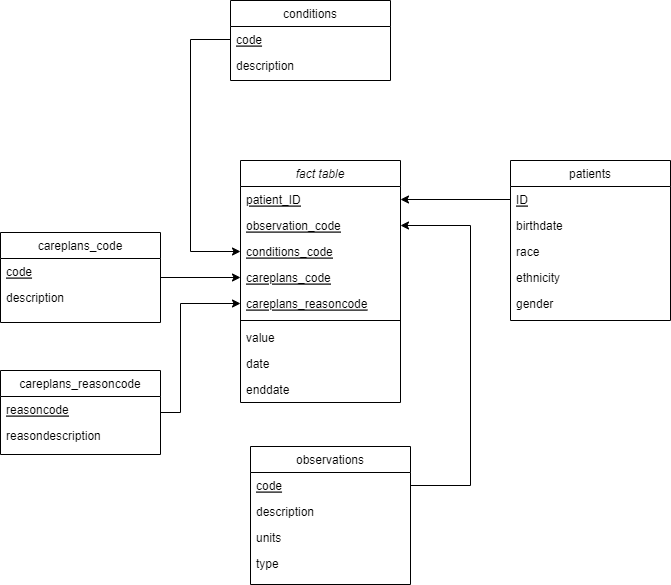

The diagram above was exported from draw.io. Its source (the exported page's mxGraphModel, read from the mxfile embedded in the PNG):
<mxGraphModel dx="1422" dy="1931" grid="1" gridSize="10" guides="1" tooltips="1" connect="1" arrows="1" fold="1" page="1" pageScale="1" pageWidth="827" pageHeight="1169" math="0" shadow="0">
  <root>
    <mxCell id="WIyWlLk6GJQsqaUBKTNV-0" />
    <mxCell id="WIyWlLk6GJQsqaUBKTNV-1" parent="WIyWlLk6GJQsqaUBKTNV-0" />
    <mxCell id="zkfFHV4jXpPFQw0GAbJ--0" value="fact table" style="swimlane;fontStyle=2;align=center;verticalAlign=top;childLayout=stackLayout;horizontal=1;startSize=26;horizontalStack=0;resizeParent=1;resizeLast=0;collapsible=1;marginBottom=0;rounded=0;shadow=0;strokeWidth=1;" parent="WIyWlLk6GJQsqaUBKTNV-1" vertex="1">
      <mxGeometry x="310" y="50" width="160" height="242" as="geometry">
        <mxRectangle x="230" y="140" width="160" height="26" as="alternateBounds" />
      </mxGeometry>
    </mxCell>
    <mxCell id="zkfFHV4jXpPFQw0GAbJ--1" value="patient_ID" style="text;align=left;verticalAlign=top;spacingLeft=4;spacingRight=4;overflow=hidden;rotatable=0;points=[[0,0.5],[1,0.5]];portConstraint=eastwest;fontStyle=4" parent="zkfFHV4jXpPFQw0GAbJ--0" vertex="1">
      <mxGeometry y="26" width="160" height="26" as="geometry" />
    </mxCell>
    <mxCell id="qMmVZTo50jKwcGNxzZUX-9" value="observation_code" style="text;align=left;verticalAlign=top;spacingLeft=4;spacingRight=4;overflow=hidden;rotatable=0;points=[[0,0.5],[1,0.5]];portConstraint=eastwest;rounded=0;shadow=0;html=0;fontStyle=4" parent="zkfFHV4jXpPFQw0GAbJ--0" vertex="1">
      <mxGeometry y="52" width="160" height="26" as="geometry" />
    </mxCell>
    <mxCell id="qMmVZTo50jKwcGNxzZUX-10" value="conditions_code" style="text;align=left;verticalAlign=top;spacingLeft=4;spacingRight=4;overflow=hidden;rotatable=0;points=[[0,0.5],[1,0.5]];portConstraint=eastwest;rounded=0;shadow=0;html=0;fontStyle=4" parent="zkfFHV4jXpPFQw0GAbJ--0" vertex="1">
      <mxGeometry y="78" width="160" height="26" as="geometry" />
    </mxCell>
    <mxCell id="zkfFHV4jXpPFQw0GAbJ--2" value="careplans_code" style="text;align=left;verticalAlign=top;spacingLeft=4;spacingRight=4;overflow=hidden;rotatable=0;points=[[0,0.5],[1,0.5]];portConstraint=eastwest;rounded=0;shadow=0;html=0;fontStyle=4" parent="zkfFHV4jXpPFQw0GAbJ--0" vertex="1">
      <mxGeometry y="104" width="160" height="26" as="geometry" />
    </mxCell>
    <mxCell id="qMmVZTo50jKwcGNxzZUX-0" value="careplans_reasoncode" style="text;align=left;verticalAlign=top;spacingLeft=4;spacingRight=4;overflow=hidden;rotatable=0;points=[[0,0.5],[1,0.5]];portConstraint=eastwest;rounded=0;shadow=0;html=0;fontStyle=4" parent="zkfFHV4jXpPFQw0GAbJ--0" vertex="1">
      <mxGeometry y="130" width="160" height="26" as="geometry" />
    </mxCell>
    <mxCell id="zkfFHV4jXpPFQw0GAbJ--4" value="" style="line;html=1;strokeWidth=1;align=left;verticalAlign=middle;spacingTop=-1;spacingLeft=3;spacingRight=3;rotatable=0;labelPosition=right;points=[];portConstraint=eastwest;" parent="zkfFHV4jXpPFQw0GAbJ--0" vertex="1">
      <mxGeometry y="156" width="160" height="8" as="geometry" />
    </mxCell>
    <mxCell id="qMmVZTo50jKwcGNxzZUX-28" value="value" style="text;align=left;verticalAlign=top;spacingLeft=4;spacingRight=4;overflow=hidden;rotatable=0;points=[[0,0.5],[1,0.5]];portConstraint=eastwest;" parent="zkfFHV4jXpPFQw0GAbJ--0" vertex="1">
      <mxGeometry y="164" width="160" height="26" as="geometry" />
    </mxCell>
    <mxCell id="qMmVZTo50jKwcGNxzZUX-29" value="date" style="text;align=left;verticalAlign=top;spacingLeft=4;spacingRight=4;overflow=hidden;rotatable=0;points=[[0,0.5],[1,0.5]];portConstraint=eastwest;" parent="zkfFHV4jXpPFQw0GAbJ--0" vertex="1">
      <mxGeometry y="190" width="160" height="26" as="geometry" />
    </mxCell>
    <mxCell id="zkfFHV4jXpPFQw0GAbJ--5" value="enddate" style="text;align=left;verticalAlign=top;spacingLeft=4;spacingRight=4;overflow=hidden;rotatable=0;points=[[0,0.5],[1,0.5]];portConstraint=eastwest;" parent="zkfFHV4jXpPFQw0GAbJ--0" vertex="1">
      <mxGeometry y="216" width="160" height="26" as="geometry" />
    </mxCell>
    <mxCell id="qMmVZTo50jKwcGNxzZUX-31" value="" style="edgeStyle=orthogonalEdgeStyle;rounded=0;orthogonalLoop=1;jettySize=auto;html=1;entryX=0;entryY=0.5;entryDx=0;entryDy=0;" parent="WIyWlLk6GJQsqaUBKTNV-1" source="zkfFHV4jXpPFQw0GAbJ--6" target="zkfFHV4jXpPFQw0GAbJ--2" edge="1">
      <mxGeometry relative="1" as="geometry" />
    </mxCell>
    <mxCell id="zkfFHV4jXpPFQw0GAbJ--6" value="careplans_code" style="swimlane;fontStyle=0;align=center;verticalAlign=top;childLayout=stackLayout;horizontal=1;startSize=26;horizontalStack=0;resizeParent=1;resizeLast=0;collapsible=1;marginBottom=0;rounded=0;shadow=0;strokeWidth=1;" parent="WIyWlLk6GJQsqaUBKTNV-1" vertex="1">
      <mxGeometry x="70" y="122" width="160" height="90" as="geometry">
        <mxRectangle x="130" y="380" width="160" height="26" as="alternateBounds" />
      </mxGeometry>
    </mxCell>
    <mxCell id="zkfFHV4jXpPFQw0GAbJ--7" value="code" style="text;align=left;verticalAlign=top;spacingLeft=4;spacingRight=4;overflow=hidden;rotatable=0;points=[[0,0.5],[1,0.5]];portConstraint=eastwest;fontStyle=4" parent="zkfFHV4jXpPFQw0GAbJ--6" vertex="1">
      <mxGeometry y="26" width="160" height="26" as="geometry" />
    </mxCell>
    <mxCell id="zkfFHV4jXpPFQw0GAbJ--8" value="description" style="text;align=left;verticalAlign=top;spacingLeft=4;spacingRight=4;overflow=hidden;rotatable=0;points=[[0,0.5],[1,0.5]];portConstraint=eastwest;rounded=0;shadow=0;html=0;" parent="zkfFHV4jXpPFQw0GAbJ--6" vertex="1">
      <mxGeometry y="52" width="160" height="26" as="geometry" />
    </mxCell>
    <mxCell id="zkfFHV4jXpPFQw0GAbJ--13" value="observations" style="swimlane;fontStyle=0;align=center;verticalAlign=top;childLayout=stackLayout;horizontal=1;startSize=26;horizontalStack=0;resizeParent=1;resizeLast=0;collapsible=1;marginBottom=0;rounded=0;shadow=0;strokeWidth=1;" parent="WIyWlLk6GJQsqaUBKTNV-1" vertex="1">
      <mxGeometry x="320" y="336" width="160" height="138" as="geometry">
        <mxRectangle x="340" y="380" width="170" height="26" as="alternateBounds" />
      </mxGeometry>
    </mxCell>
    <mxCell id="zkfFHV4jXpPFQw0GAbJ--14" value="code&#10;" style="text;align=left;verticalAlign=top;spacingLeft=4;spacingRight=4;overflow=hidden;rotatable=0;points=[[0,0.5],[1,0.5]];portConstraint=eastwest;fontStyle=4" parent="zkfFHV4jXpPFQw0GAbJ--13" vertex="1">
      <mxGeometry y="26" width="160" height="26" as="geometry" />
    </mxCell>
    <mxCell id="qMmVZTo50jKwcGNxzZUX-24" value="description" style="text;align=left;verticalAlign=top;spacingLeft=4;spacingRight=4;overflow=hidden;rotatable=0;points=[[0,0.5],[1,0.5]];portConstraint=eastwest;" parent="zkfFHV4jXpPFQw0GAbJ--13" vertex="1">
      <mxGeometry y="52" width="160" height="26" as="geometry" />
    </mxCell>
    <mxCell id="qMmVZTo50jKwcGNxzZUX-25" value="units" style="text;align=left;verticalAlign=top;spacingLeft=4;spacingRight=4;overflow=hidden;rotatable=0;points=[[0,0.5],[1,0.5]];portConstraint=eastwest;" parent="zkfFHV4jXpPFQw0GAbJ--13" vertex="1">
      <mxGeometry y="78" width="160" height="26" as="geometry" />
    </mxCell>
    <mxCell id="qMmVZTo50jKwcGNxzZUX-26" value="type" style="text;align=left;verticalAlign=top;spacingLeft=4;spacingRight=4;overflow=hidden;rotatable=0;points=[[0,0.5],[1,0.5]];portConstraint=eastwest;" parent="zkfFHV4jXpPFQw0GAbJ--13" vertex="1">
      <mxGeometry y="104" width="160" height="26" as="geometry" />
    </mxCell>
    <mxCell id="zkfFHV4jXpPFQw0GAbJ--17" value="patients" style="swimlane;fontStyle=0;align=center;verticalAlign=top;childLayout=stackLayout;horizontal=1;startSize=26;horizontalStack=0;resizeParent=1;resizeLast=0;collapsible=1;marginBottom=0;rounded=0;shadow=0;strokeWidth=1;" parent="WIyWlLk6GJQsqaUBKTNV-1" vertex="1">
      <mxGeometry x="580" y="50" width="160" height="160" as="geometry">
        <mxRectangle x="550" y="140" width="160" height="26" as="alternateBounds" />
      </mxGeometry>
    </mxCell>
    <mxCell id="zkfFHV4jXpPFQw0GAbJ--18" value="ID" style="text;align=left;verticalAlign=top;spacingLeft=4;spacingRight=4;overflow=hidden;rotatable=0;points=[[0,0.5],[1,0.5]];portConstraint=eastwest;fontStyle=4" parent="zkfFHV4jXpPFQw0GAbJ--17" vertex="1">
      <mxGeometry y="26" width="160" height="26" as="geometry" />
    </mxCell>
    <mxCell id="zkfFHV4jXpPFQw0GAbJ--19" value="birthdate" style="text;align=left;verticalAlign=top;spacingLeft=4;spacingRight=4;overflow=hidden;rotatable=0;points=[[0,0.5],[1,0.5]];portConstraint=eastwest;rounded=0;shadow=0;html=0;" parent="zkfFHV4jXpPFQw0GAbJ--17" vertex="1">
      <mxGeometry y="52" width="160" height="26" as="geometry" />
    </mxCell>
    <mxCell id="zkfFHV4jXpPFQw0GAbJ--20" value="race    " style="text;align=left;verticalAlign=top;spacingLeft=4;spacingRight=4;overflow=hidden;rotatable=0;points=[[0,0.5],[1,0.5]];portConstraint=eastwest;rounded=0;shadow=0;html=0;" parent="zkfFHV4jXpPFQw0GAbJ--17" vertex="1">
      <mxGeometry y="78" width="160" height="26" as="geometry" />
    </mxCell>
    <mxCell id="zkfFHV4jXpPFQw0GAbJ--21" value="ethnicity" style="text;align=left;verticalAlign=top;spacingLeft=4;spacingRight=4;overflow=hidden;rotatable=0;points=[[0,0.5],[1,0.5]];portConstraint=eastwest;rounded=0;shadow=0;html=0;" parent="zkfFHV4jXpPFQw0GAbJ--17" vertex="1">
      <mxGeometry y="104" width="160" height="26" as="geometry" />
    </mxCell>
    <mxCell id="zkfFHV4jXpPFQw0GAbJ--22" value="gender" style="text;align=left;verticalAlign=top;spacingLeft=4;spacingRight=4;overflow=hidden;rotatable=0;points=[[0,0.5],[1,0.5]];portConstraint=eastwest;rounded=0;shadow=0;html=0;" parent="zkfFHV4jXpPFQw0GAbJ--17" vertex="1">
      <mxGeometry y="130" width="160" height="26" as="geometry" />
    </mxCell>
    <mxCell id="qMmVZTo50jKwcGNxzZUX-32" value="" style="edgeStyle=orthogonalEdgeStyle;rounded=0;orthogonalLoop=1;jettySize=auto;html=1;entryX=0;entryY=0.5;entryDx=0;entryDy=0;" parent="WIyWlLk6GJQsqaUBKTNV-1" source="qMmVZTo50jKwcGNxzZUX-1" target="qMmVZTo50jKwcGNxzZUX-0" edge="1">
      <mxGeometry relative="1" as="geometry">
        <Array as="points">
          <mxPoint x="250" y="302" />
          <mxPoint x="250" y="193" />
        </Array>
      </mxGeometry>
    </mxCell>
    <mxCell id="qMmVZTo50jKwcGNxzZUX-1" value="careplans_reasoncode" style="swimlane;fontStyle=0;align=center;verticalAlign=top;childLayout=stackLayout;horizontal=1;startSize=26;horizontalStack=0;resizeParent=1;resizeLast=0;collapsible=1;marginBottom=0;rounded=0;shadow=0;strokeWidth=1;" parent="WIyWlLk6GJQsqaUBKTNV-1" vertex="1">
      <mxGeometry x="70" y="260" width="160" height="84" as="geometry">
        <mxRectangle x="230" y="140" width="160" height="26" as="alternateBounds" />
      </mxGeometry>
    </mxCell>
    <mxCell id="qMmVZTo50jKwcGNxzZUX-2" value="reasoncode" style="text;align=left;verticalAlign=top;spacingLeft=4;spacingRight=4;overflow=hidden;rotatable=0;points=[[0,0.5],[1,0.5]];portConstraint=eastwest;fontStyle=4" parent="qMmVZTo50jKwcGNxzZUX-1" vertex="1">
      <mxGeometry y="26" width="160" height="26" as="geometry" />
    </mxCell>
    <mxCell id="qMmVZTo50jKwcGNxzZUX-11" value="reasondescription" style="text;align=left;verticalAlign=top;spacingLeft=4;spacingRight=4;overflow=hidden;rotatable=0;points=[[0,0.5],[1,0.5]];portConstraint=eastwest;rounded=0;shadow=0;html=0;" parent="qMmVZTo50jKwcGNxzZUX-1" vertex="1">
      <mxGeometry y="52" width="160" height="26" as="geometry" />
    </mxCell>
    <mxCell id="qMmVZTo50jKwcGNxzZUX-12" value="conditions" style="swimlane;fontStyle=0;align=center;verticalAlign=top;childLayout=stackLayout;horizontal=1;startSize=26;horizontalStack=0;resizeParent=1;resizeLast=0;collapsible=1;marginBottom=0;rounded=0;shadow=0;strokeWidth=1;" parent="WIyWlLk6GJQsqaUBKTNV-1" vertex="1">
      <mxGeometry x="300" y="-110" width="160" height="80" as="geometry">
        <mxRectangle x="230" y="140" width="160" height="26" as="alternateBounds" />
      </mxGeometry>
    </mxCell>
    <mxCell id="qMmVZTo50jKwcGNxzZUX-13" value="code" style="text;align=left;verticalAlign=top;spacingLeft=4;spacingRight=4;overflow=hidden;rotatable=0;points=[[0,0.5],[1,0.5]];portConstraint=eastwest;fontStyle=4" parent="qMmVZTo50jKwcGNxzZUX-12" vertex="1">
      <mxGeometry y="26" width="160" height="26" as="geometry" />
    </mxCell>
    <mxCell id="qMmVZTo50jKwcGNxzZUX-14" value="description" style="text;align=left;verticalAlign=top;spacingLeft=4;spacingRight=4;overflow=hidden;rotatable=0;points=[[0,0.5],[1,0.5]];portConstraint=eastwest;rounded=0;shadow=0;html=0;" parent="qMmVZTo50jKwcGNxzZUX-12" vertex="1">
      <mxGeometry y="52" width="160" height="26" as="geometry" />
    </mxCell>
    <mxCell id="qMmVZTo50jKwcGNxzZUX-33" value="" style="endArrow=classic;html=1;rounded=0;exitX=1;exitY=0.5;exitDx=0;exitDy=0;entryX=1;entryY=0.5;entryDx=0;entryDy=0;edgeStyle=orthogonalEdgeStyle;" parent="WIyWlLk6GJQsqaUBKTNV-1" source="zkfFHV4jXpPFQw0GAbJ--14" target="qMmVZTo50jKwcGNxzZUX-9" edge="1">
      <mxGeometry width="50" height="50" relative="1" as="geometry">
        <mxPoint x="390" y="220" as="sourcePoint" />
        <mxPoint x="440" y="170" as="targetPoint" />
        <Array as="points">
          <mxPoint x="540" y="375" />
          <mxPoint x="540" y="115" />
        </Array>
      </mxGeometry>
    </mxCell>
    <mxCell id="qMmVZTo50jKwcGNxzZUX-27" value="" style="edgeStyle=orthogonalEdgeStyle;rounded=0;orthogonalLoop=1;jettySize=auto;html=1;exitX=0;exitY=0.5;exitDx=0;exitDy=0;entryX=1;entryY=0.5;entryDx=0;entryDy=0;" parent="WIyWlLk6GJQsqaUBKTNV-1" source="zkfFHV4jXpPFQw0GAbJ--18" target="zkfFHV4jXpPFQw0GAbJ--1" edge="1">
      <mxGeometry relative="1" as="geometry" />
    </mxCell>
    <mxCell id="qMmVZTo50jKwcGNxzZUX-34" value="" style="endArrow=classic;html=1;rounded=0;entryX=0;entryY=0.5;entryDx=0;entryDy=0;exitX=0;exitY=0.5;exitDx=0;exitDy=0;edgeStyle=orthogonalEdgeStyle;" parent="WIyWlLk6GJQsqaUBKTNV-1" source="qMmVZTo50jKwcGNxzZUX-13" target="qMmVZTo50jKwcGNxzZUX-10" edge="1">
      <mxGeometry width="50" height="50" relative="1" as="geometry">
        <mxPoint x="390" y="220" as="sourcePoint" />
        <mxPoint x="440" y="170" as="targetPoint" />
        <Array as="points">
          <mxPoint x="260" y="-71" />
          <mxPoint x="260" y="141" />
        </Array>
      </mxGeometry>
    </mxCell>
  </root>
</mxGraphModel>